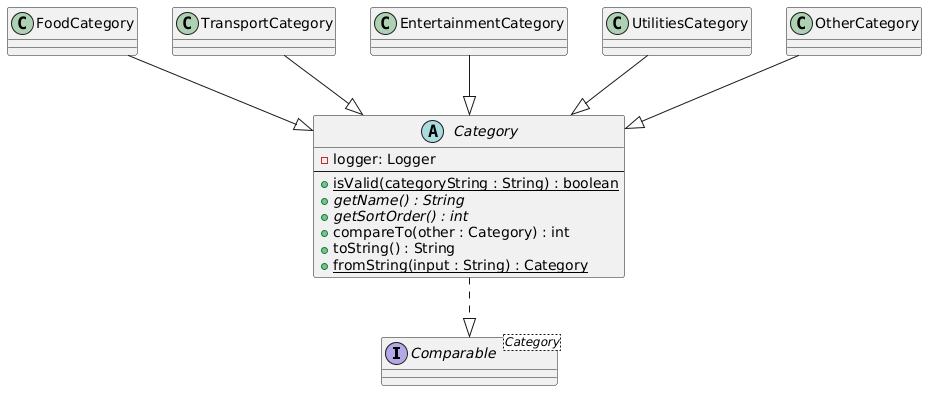

The diagram above was rendered by PlantUML. Its source (embedded in the PNG):
@startuml
interface Comparable<Category>
abstract class Category {
- logger: Logger
--
 + {static} isValid(categoryString : String) : boolean
  + {abstract} getName() : String
  + {abstract} getSortOrder() : int
  + compareTo(other : Category) : int
  + toString() : String
  + {static} fromString(input : String) : Category
}

class FoodCategory
class TransportCategory
class EntertainmentCategory
class UtilitiesCategory
class OtherCategory

Category ..|> Comparable

FoodCategory          --|> Category
TransportCategory     --|> Category
EntertainmentCategory --|> Category
UtilitiesCategory     --|> Category
OtherCategory         --|> Category
@enduml